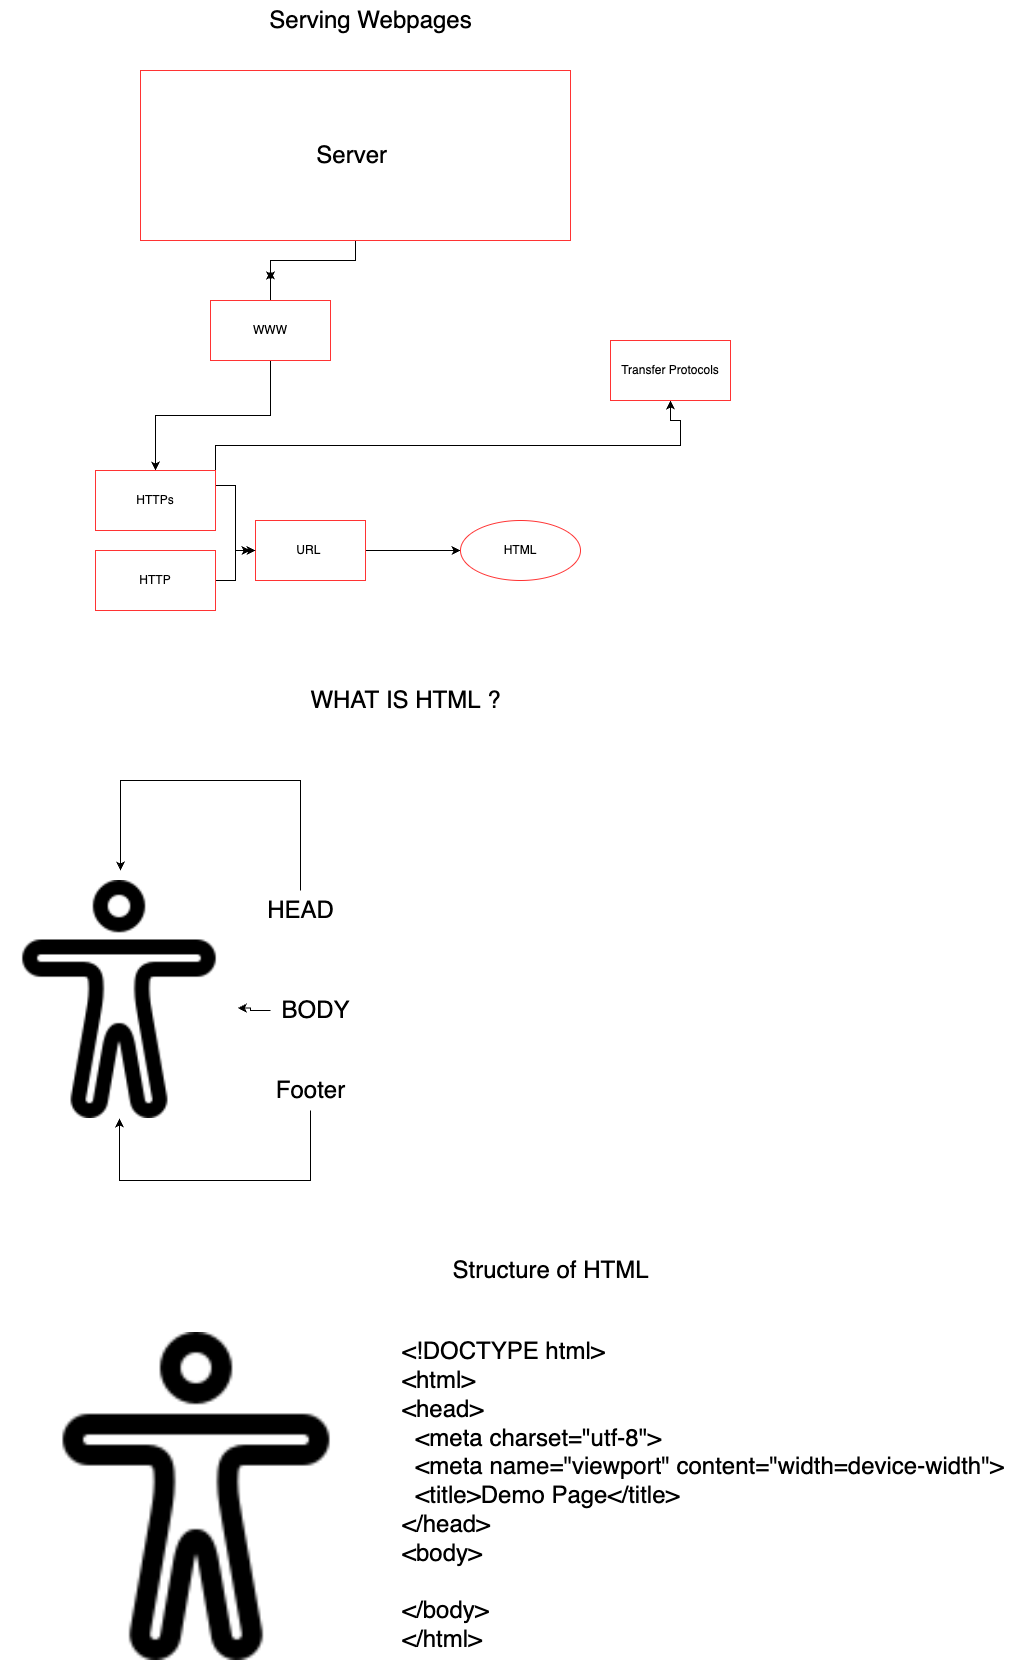

The diagram above was exported from draw.io. Its source (the exported page's mxGraphModel, read from the mxfile embedded in the PNG):
<mxGraphModel dx="1757" dy="2175" grid="1" gridSize="10" guides="1" tooltips="1" connect="1" arrows="1" fold="1" page="1" pageScale="1" pageWidth="827" pageHeight="1169" math="0" shadow="0">
  <root>
    <mxCell id="0" />
    <mxCell id="1" parent="0" />
    <mxCell id="IKE7-FWAQZcs5wAJjI9X-2" value="" style="shape=image;html=1;verticalAlign=top;verticalLabelPosition=bottom;labelBackgroundColor=#ffffff;imageAspect=0;aspect=fixed;image=https://cdn1.iconfinder.com/data/icons/ionicons-outline-vol-1/512/body-outline-128.png" vertex="1" parent="1">
      <mxGeometry x="40" y="290" width="238" height="238" as="geometry" />
    </mxCell>
    <mxCell id="IKE7-FWAQZcs5wAJjI9X-8" value="" style="edgeStyle=orthogonalEdgeStyle;rounded=0;orthogonalLoop=1;jettySize=auto;html=1;fontSize=24;" edge="1" parent="1" source="IKE7-FWAQZcs5wAJjI9X-6">
      <mxGeometry relative="1" as="geometry">
        <mxPoint x="310" y="-310" as="targetPoint" />
      </mxGeometry>
    </mxCell>
    <mxCell id="IKE7-FWAQZcs5wAJjI9X-6" value="&lt;font style=&quot;font-size: 24px;&quot;&gt;Server&amp;nbsp;&lt;/font&gt;" style="whiteSpace=wrap;html=1;strokeColor=#FF3333;" vertex="1" parent="1">
      <mxGeometry x="180" y="-520" width="430" height="170" as="geometry" />
    </mxCell>
    <mxCell id="IKE7-FWAQZcs5wAJjI9X-13" value="" style="edgeStyle=orthogonalEdgeStyle;rounded=0;orthogonalLoop=1;jettySize=auto;html=1;fontSize=24;" edge="1" parent="1" source="IKE7-FWAQZcs5wAJjI9X-7" target="IKE7-FWAQZcs5wAJjI9X-12">
      <mxGeometry relative="1" as="geometry" />
    </mxCell>
    <mxCell id="IKE7-FWAQZcs5wAJjI9X-7" value="URL&amp;nbsp;" style="whiteSpace=wrap;html=1;strokeColor=#FF3333;" vertex="1" parent="1">
      <mxGeometry x="295" y="-70" width="110" height="60" as="geometry" />
    </mxCell>
    <mxCell id="IKE7-FWAQZcs5wAJjI9X-10" style="edgeStyle=orthogonalEdgeStyle;rounded=0;orthogonalLoop=1;jettySize=auto;html=1;fontSize=24;" edge="1" parent="1" source="IKE7-FWAQZcs5wAJjI9X-9">
      <mxGeometry relative="1" as="geometry">
        <mxPoint x="310" y="-320" as="targetPoint" />
      </mxGeometry>
    </mxCell>
    <mxCell id="IKE7-FWAQZcs5wAJjI9X-19" style="edgeStyle=orthogonalEdgeStyle;rounded=0;orthogonalLoop=1;jettySize=auto;html=1;exitX=0.5;exitY=1;exitDx=0;exitDy=0;entryX=0.5;entryY=0;entryDx=0;entryDy=0;fontSize=24;" edge="1" parent="1" source="IKE7-FWAQZcs5wAJjI9X-9" target="IKE7-FWAQZcs5wAJjI9X-14">
      <mxGeometry relative="1" as="geometry" />
    </mxCell>
    <mxCell id="IKE7-FWAQZcs5wAJjI9X-9" value="WWW" style="whiteSpace=wrap;html=1;strokeColor=#FF3333;" vertex="1" parent="1">
      <mxGeometry x="250" y="-290" width="120" height="60" as="geometry" />
    </mxCell>
    <mxCell id="IKE7-FWAQZcs5wAJjI9X-12" value="HTML" style="ellipse;whiteSpace=wrap;html=1;strokeColor=#FF3333;" vertex="1" parent="1">
      <mxGeometry x="500" y="-70" width="120" height="60" as="geometry" />
    </mxCell>
    <mxCell id="IKE7-FWAQZcs5wAJjI9X-16" style="edgeStyle=orthogonalEdgeStyle;rounded=0;orthogonalLoop=1;jettySize=auto;html=1;entryX=0;entryY=0.5;entryDx=0;entryDy=0;fontSize=24;exitX=1;exitY=0.25;exitDx=0;exitDy=0;" edge="1" parent="1" source="IKE7-FWAQZcs5wAJjI9X-14" target="IKE7-FWAQZcs5wAJjI9X-7">
      <mxGeometry relative="1" as="geometry">
        <mxPoint x="270" y="-100" as="sourcePoint" />
      </mxGeometry>
    </mxCell>
    <mxCell id="IKE7-FWAQZcs5wAJjI9X-38" style="edgeStyle=orthogonalEdgeStyle;rounded=0;orthogonalLoop=1;jettySize=auto;html=1;exitX=1;exitY=0;exitDx=0;exitDy=0;fontSize=24;entryX=0.5;entryY=1;entryDx=0;entryDy=0;" edge="1" parent="1" source="IKE7-FWAQZcs5wAJjI9X-14" target="IKE7-FWAQZcs5wAJjI9X-39">
      <mxGeometry relative="1" as="geometry">
        <mxPoint x="940" y="-170" as="targetPoint" />
        <Array as="points">
          <mxPoint x="255" y="-145" />
          <mxPoint x="720" y="-145" />
          <mxPoint x="720" y="-170" />
          <mxPoint x="710" y="-170" />
        </Array>
      </mxGeometry>
    </mxCell>
    <mxCell id="IKE7-FWAQZcs5wAJjI9X-14" value="HTTPs" style="whiteSpace=wrap;html=1;strokeColor=#FF3333;" vertex="1" parent="1">
      <mxGeometry x="135" y="-120" width="120" height="60" as="geometry" />
    </mxCell>
    <mxCell id="IKE7-FWAQZcs5wAJjI9X-17" style="edgeStyle=orthogonalEdgeStyle;rounded=0;orthogonalLoop=1;jettySize=auto;html=1;exitX=1;exitY=0.5;exitDx=0;exitDy=0;fontSize=24;" edge="1" parent="1" source="IKE7-FWAQZcs5wAJjI9X-15">
      <mxGeometry relative="1" as="geometry">
        <mxPoint x="290" y="-40" as="targetPoint" />
      </mxGeometry>
    </mxCell>
    <mxCell id="IKE7-FWAQZcs5wAJjI9X-15" value="HTTP" style="whiteSpace=wrap;html=1;strokeColor=#FF3333;" vertex="1" parent="1">
      <mxGeometry x="135" y="-40" width="120" height="60" as="geometry" />
    </mxCell>
    <mxCell id="IKE7-FWAQZcs5wAJjI9X-20" value="WHAT IS HTML ?" style="text;html=1;align=center;verticalAlign=middle;resizable=0;points=[];autosize=1;strokeColor=none;fillColor=none;fontSize=24;" vertex="1" parent="1">
      <mxGeometry x="340" y="90" width="210" height="40" as="geometry" />
    </mxCell>
    <mxCell id="IKE7-FWAQZcs5wAJjI9X-24" style="edgeStyle=orthogonalEdgeStyle;rounded=0;orthogonalLoop=1;jettySize=auto;html=1;fontSize=24;" edge="1" parent="1" source="IKE7-FWAQZcs5wAJjI9X-22">
      <mxGeometry relative="1" as="geometry">
        <mxPoint x="160" y="280" as="targetPoint" />
        <Array as="points">
          <mxPoint x="340" y="190" />
          <mxPoint x="160" y="190" />
        </Array>
      </mxGeometry>
    </mxCell>
    <mxCell id="IKE7-FWAQZcs5wAJjI9X-22" value="HEAD" style="text;html=1;align=center;verticalAlign=middle;resizable=0;points=[];autosize=1;strokeColor=none;fillColor=none;fontSize=24;" vertex="1" parent="1">
      <mxGeometry x="295" y="300" width="90" height="40" as="geometry" />
    </mxCell>
    <mxCell id="IKE7-FWAQZcs5wAJjI9X-26" style="edgeStyle=orthogonalEdgeStyle;rounded=0;orthogonalLoop=1;jettySize=auto;html=1;entryX=0.997;entryY=0.536;entryDx=0;entryDy=0;entryPerimeter=0;fontSize=24;" edge="1" parent="1" source="IKE7-FWAQZcs5wAJjI9X-25" target="IKE7-FWAQZcs5wAJjI9X-2">
      <mxGeometry relative="1" as="geometry" />
    </mxCell>
    <mxCell id="IKE7-FWAQZcs5wAJjI9X-25" value="BODY" style="text;html=1;align=center;verticalAlign=middle;resizable=0;points=[];autosize=1;strokeColor=none;fillColor=none;fontSize=24;" vertex="1" parent="1">
      <mxGeometry x="310" y="400" width="90" height="40" as="geometry" />
    </mxCell>
    <mxCell id="IKE7-FWAQZcs5wAJjI9X-28" style="edgeStyle=orthogonalEdgeStyle;rounded=0;orthogonalLoop=1;jettySize=auto;html=1;fontSize=24;" edge="1" parent="1" source="IKE7-FWAQZcs5wAJjI9X-27" target="IKE7-FWAQZcs5wAJjI9X-2">
      <mxGeometry relative="1" as="geometry">
        <mxPoint x="170" y="590" as="targetPoint" />
        <Array as="points">
          <mxPoint x="350" y="590" />
          <mxPoint x="159" y="590" />
        </Array>
      </mxGeometry>
    </mxCell>
    <mxCell id="IKE7-FWAQZcs5wAJjI9X-27" value="Footer" style="text;html=1;align=center;verticalAlign=middle;resizable=0;points=[];autosize=1;strokeColor=none;fillColor=none;fontSize=24;" vertex="1" parent="1">
      <mxGeometry x="305" y="480" width="90" height="40" as="geometry" />
    </mxCell>
    <mxCell id="IKE7-FWAQZcs5wAJjI9X-30" value="Structure of HTML" style="text;html=1;align=center;verticalAlign=middle;resizable=0;points=[];autosize=1;strokeColor=none;fillColor=none;fontSize=24;" vertex="1" parent="1">
      <mxGeometry x="480" y="660" width="220" height="40" as="geometry" />
    </mxCell>
    <mxCell id="IKE7-FWAQZcs5wAJjI9X-31" value="" style="shape=image;html=1;verticalAlign=top;verticalLabelPosition=bottom;labelBackgroundColor=#ffffff;imageAspect=0;aspect=fixed;image=https://cdn1.iconfinder.com/data/icons/ionicons-outline-vol-1/512/body-outline-128.png" vertex="1" parent="1">
      <mxGeometry x="72" y="742" width="328" height="328" as="geometry" />
    </mxCell>
    <mxCell id="IKE7-FWAQZcs5wAJjI9X-35" value="&lt;div&gt;&amp;lt;!DOCTYPE html&amp;gt;&lt;/div&gt;&lt;div&gt;&amp;lt;html&amp;gt;&lt;/div&gt;&lt;div&gt;&amp;lt;head&amp;gt;&lt;/div&gt;&lt;div&gt;&amp;nbsp; &amp;lt;meta charset=&quot;utf-8&quot;&amp;gt;&lt;/div&gt;&lt;div&gt;&amp;nbsp; &amp;lt;meta name=&quot;viewport&quot; content=&quot;width=device-width&quot;&amp;gt;&lt;/div&gt;&lt;div&gt;&amp;nbsp; &amp;lt;title&amp;gt;Demo Page&amp;lt;/title&amp;gt;&lt;/div&gt;&lt;div&gt;&amp;lt;/head&amp;gt;&lt;/div&gt;&lt;div&gt;&amp;lt;body&amp;gt;&lt;/div&gt;&lt;div&gt;&lt;br&gt;&lt;/div&gt;&lt;div&gt;&amp;lt;/body&amp;gt;&lt;/div&gt;&lt;div&gt;&amp;lt;/html&amp;gt;&lt;/div&gt;" style="text;html=1;align=left;verticalAlign=middle;resizable=0;points=[];autosize=1;strokeColor=none;fillColor=none;fontSize=24;" vertex="1" parent="1">
      <mxGeometry x="440" y="740" width="630" height="330" as="geometry" />
    </mxCell>
    <mxCell id="IKE7-FWAQZcs5wAJjI9X-37" value="Serving Webpages" style="text;html=1;align=center;verticalAlign=middle;resizable=0;points=[];autosize=1;strokeColor=none;fillColor=none;fontSize=24;" vertex="1" parent="1">
      <mxGeometry x="295" y="-590" width="230" height="40" as="geometry" />
    </mxCell>
    <mxCell id="IKE7-FWAQZcs5wAJjI9X-39" value="Transfer Protocols" style="whiteSpace=wrap;html=1;strokeColor=#FF3333;" vertex="1" parent="1">
      <mxGeometry x="650" y="-250" width="120" height="60" as="geometry" />
    </mxCell>
  </root>
</mxGraphModel>